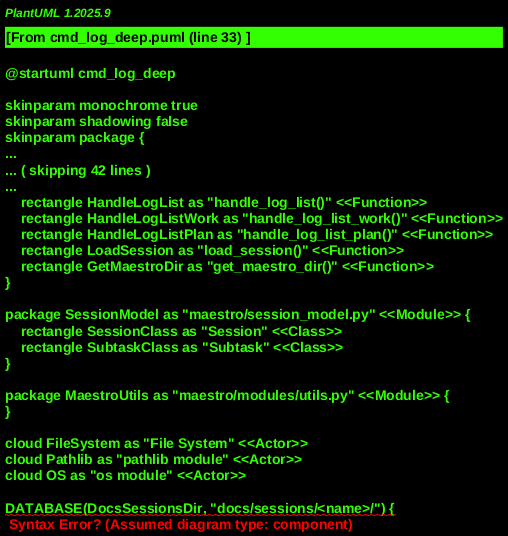

The diagram above was rendered by PlantUML. Its source (embedded in the PNG):
@startuml cmd_log_deep
!include _shared.puml

' Core Command Modules
MODULE(MaestroMain, "maestro/main.py") {
    FUNCTION(MainEntry, "main()")
}

MODULE(CommandHandlers, "maestro/modules/command_handlers.py") {
    FUNCTION(HandleLogList, "handle_log_list()")
    FUNCTION(HandleLogListWork, "handle_log_list_work()")
    FUNCTION(HandleLogListPlan, "handle_log_list_plan()")
    FUNCTION(LoadSession, "load_session()")
    FUNCTION(GetMaestroDir, "get_maestro_dir()")
}

' Session Model & Persistence
MODULE(SessionModel, "maestro/session_model.py") {
    CLASS(SessionClass, "Session")
    CLASS(SubtaskClass, "Subtask")
}

' Utility Modules
MODULE(MaestroUtils, "maestro/modules/utils.py") {
}

' External Dependencies
ACTOR(FileSystem, "File System")
ACTOR(Pathlib, "pathlib module")
ACTOR(OS, "os module")

' Persistent Stores
DATABASE(DocsSessionsDir, "docs/sessions/<name>/") {
    session.json
    logs/events.log
    outputs/worker_*.stdout.txt
    inputs/planner_*.txt
}


' --- Relationships and Call Flow ---

' CLI Command Setup (implicit via maestro.main.py and cli_parser)

' Command Dispatch (from maestro.main.py)
MainEntry -- HandleLogList
MainEntry -- HandleLogListWork
MainEntry -- HandleLogListPlan

' Common Session Loading
CommandsLog --> CommandHandlers.LoadSession : "loads session data"
CommandHandlers.LoadSession --> DocsSessionsDir : "reads session.json"
CommandsLog --> GetMaestroDir : "determines session directory"

' Log List Flow (`maestro log list`)
HandleLogList --> DocsSessionsDir : "reads logs/events.log"
HandleLogList --> MaestroUtils : "prints log content"

' Log List Work Flow (`maestro log list-work`)
HandleLogListWork --> DocsSessionsDir : "reads outputs/worker_*.stdout.txt"
HandleLogListWork --> SessionClass : "iterates session.subtasks"
HandleLogListWork --> MaestroUtils : "prints log content"

' Log List Plan Flow (`maestro log list-plan`)
HandleLogListPlan --> DocsSessionsDir : "reads inputs/planner_*.txt"
HandleLogListPlan --> SessionClass : "uses session context (not directly)"
HandleLogListPlan --> MaestroUtils : "prints log content"

' Data Model interactions
SessionClass <.. LoadSession : "loaded into"
SubtaskClass <.. SessionClass : "accessed for logs"

' File System Interactions
DocsSessionsDir <--> FileSystem : "reads log files"
Pathlib <.. CommandHandlers : "for path operations"
OS <.. CommandHandlers : "for path operations"

@enduml